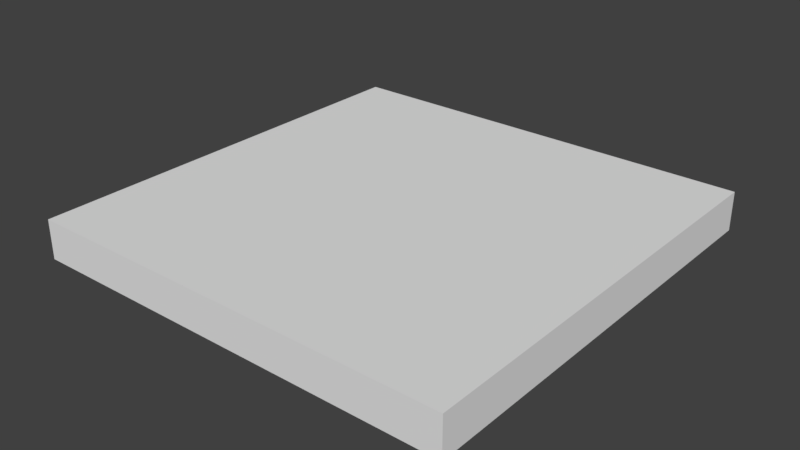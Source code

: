 # Source: basicTile.blend  (saved by Blender 2.79.0; exported with 4.5.12 LTS)
import bpy
from mathutils import Matrix  # noqa: F401  (used for matrix-valued properties, if any)

bpy.ops.wm.read_factory_settings(use_empty=True)
scene = bpy.context.scene
scene.name = 'Scene'

# ---- collections
col_collection_1 = bpy.data.collections.new('Collection 1'); scene.collection.children.link(col_collection_1)

# ---- materials (node trees are filled in below, after node groups)
mat_material = bpy.data.materials.new('Material')
mat_material.alpha_threshold = 0.0
mat_material.use_transparent_shadow = False
mat_material.roughness = 0.5
mat_material.line_color = (0.0, 0.0, 0.0, 1.0)

# ---- material node trees

# ---- world
world_world = bpy.data.worlds.new('World'); scene.world = world_world
world_world.color = (0.05088, 0.05088, 0.05088)
world_world.use_sun_shadow = False
world_world.sun_shadow_jitter_overblur = 0.0
world_world.cycles.sampling_method = 'MANUAL'

# ---- meshes
me_cube = bpy.data.meshes.new('Cube')
me_cube.from_pydata([(1.0, 1.0, 0.01863), (1.0, -1.0, 0.01863), (-1.0, -1.0, 0.01863), (-1.0, 1.0, 0.01863), (1.0, 1.0, 0.2), (1.0, -1.0, 0.2), (-1.0, -1.0, 0.2), (-1.0, 1.0, 0.2)], [], [(0, 1, 2, 3), (4, 7, 6, 5), (0, 4, 5, 1), (1, 5, 6, 2), (2, 6, 7, 3), (4, 0, 3, 7)])
_uv = me_cube.uv_layers.new(name='UVMap')
_uv.uv.foreach_set('vector', [0.5, 7.451e-08, 1.0, 0.0, 1.0, 0.5, 0.5, 0.5, 0.5, 0.0, 0.5, 0.5, 7.451e-08, 0.5, 0.0, 1.192e-07, 0.04534, 1.0, 1.416e-07, 1.0, 0.0, 0.5, 0.04534, 0.5, 0.1814, 1.0, 0.136, 1.0, 0.136, 0.5, 0.1814, 0.5, 0.09068, 1.0, 0.04534, 1.0, 0.04534, 0.5, 0.09068, 0.5, 0.09068, 0.5, 0.136, 0.5, 0.136, 1.0, 0.09068, 1.0])
me_cube.materials.append(mat_material)
me_cube.use_remesh_preserve_volume = False
me_cube.use_remesh_preserve_attributes = False
me_cube.use_mirror_vertex_groups = False
me_cube.update()

# ---- objects
ob_cube = bpy.data.objects.new('Cube', me_cube)

# ---- transforms, parenting, visibility, modifiers, constraints
ob_cube.location = (0.0, 0.0, 0.0)
ob_cube.lock_rotations_4d = False
ob_cube.empty_display_type = 'ARROWS'
ob_cube.lineart.crease_threshold = 0.0

# ---- collection membership
col_collection_1.objects.link(ob_cube)

# ---- scene / render settings (as saved in the file)
scene.frame_start = 1; scene.frame_end = 250; scene.frame_set(2)
scene.render.engine = 'BLENDER_EEVEE_NEXT'
scene.render.resolution_percentage = 50
scene.render.dither_intensity = 0.0
scene.cycles.use_denoising = False
scene.cycles.samples = 128
scene.cycles.sampling_pattern = 'TABULATED_SOBOL'
scene.cycles.use_adaptive_sampling = False
scene.cycles.use_light_tree = False
scene.cycles.blur_glossy = 0.0
scene.cycles.sample_clamp_indirect = 0.0
scene.view_settings.view_transform = 'Standard'
bpy.context.view_layer.update()

# ---- added for rendering (the .blend has no active camera and no usable light): camera, sun
cam_auto = bpy.data.cameras.new('AutoCamera')
cam_auto.lens = 50.0
cam_auto.sensor_width = 36.0
cam_auto.clip_end = 1000.0
ob_auto_camera = bpy.data.objects.new('AutoCamera', cam_auto)
scene.collection.objects.link(ob_auto_camera)
ob_auto_camera.location = (2.62231, -3.14677, 2.20716)
ob_auto_camera.rotation_euler = (1.09748, -7.21219e-08, 0.694738)
scene.camera = ob_auto_camera
light_auto_sun = bpy.data.lights.new('AutoSun', 'SUN')
light_auto_sun.energy = 3.0
light_auto_sun.angle = 0.0523599
ob_auto_sun = bpy.data.objects.new('AutoSun', light_auto_sun)
scene.collection.objects.link(ob_auto_sun)
ob_auto_sun.rotation_euler = (0.872665, 0.174533, 0.523599)
bpy.context.view_layer.update()

